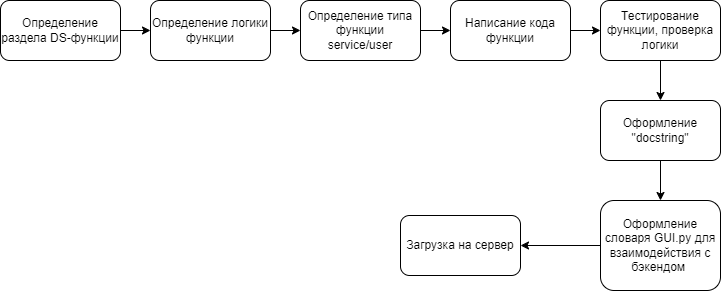

The diagram above was exported from draw.io. Its source (the exported page's mxGraphModel, read from the mxfile embedded in the PNG):
<mxGraphModel dx="1050" dy="567" grid="1" gridSize="10" guides="1" tooltips="1" connect="1" arrows="1" fold="1" page="1" pageScale="1" pageWidth="827" pageHeight="1169" math="0" shadow="0">
  <root>
    <mxCell id="WIyWlLk6GJQsqaUBKTNV-0" />
    <mxCell id="WIyWlLk6GJQsqaUBKTNV-1" parent="WIyWlLk6GJQsqaUBKTNV-0" />
    <mxCell id="TIpYFxC2FO462k6-WyOb-1" value="" style="edgeStyle=orthogonalEdgeStyle;rounded=0;orthogonalLoop=1;jettySize=auto;html=1;" parent="WIyWlLk6GJQsqaUBKTNV-1" source="WIyWlLk6GJQsqaUBKTNV-3" target="TIpYFxC2FO462k6-WyOb-0" edge="1">
      <mxGeometry relative="1" as="geometry" />
    </mxCell>
    <mxCell id="WIyWlLk6GJQsqaUBKTNV-3" value="Определение раздела DS-функции" style="rounded=1;whiteSpace=wrap;html=1;fontSize=12;glass=0;strokeWidth=1;shadow=0;" parent="WIyWlLk6GJQsqaUBKTNV-1" vertex="1">
      <mxGeometry x="20" y="80" width="120" height="60" as="geometry" />
    </mxCell>
    <mxCell id="TIpYFxC2FO462k6-WyOb-3" value="" style="edgeStyle=orthogonalEdgeStyle;rounded=0;orthogonalLoop=1;jettySize=auto;html=1;" parent="WIyWlLk6GJQsqaUBKTNV-1" source="TIpYFxC2FO462k6-WyOb-0" target="TIpYFxC2FO462k6-WyOb-2" edge="1">
      <mxGeometry relative="1" as="geometry" />
    </mxCell>
    <mxCell id="TIpYFxC2FO462k6-WyOb-0" value="Определение логики функции" style="whiteSpace=wrap;html=1;rounded=1;glass=0;strokeWidth=1;shadow=0;" parent="WIyWlLk6GJQsqaUBKTNV-1" vertex="1">
      <mxGeometry x="170" y="80" width="120" height="60" as="geometry" />
    </mxCell>
    <mxCell id="TIpYFxC2FO462k6-WyOb-5" value="" style="edgeStyle=orthogonalEdgeStyle;rounded=0;orthogonalLoop=1;jettySize=auto;html=1;" parent="WIyWlLk6GJQsqaUBKTNV-1" source="TIpYFxC2FO462k6-WyOb-2" target="TIpYFxC2FO462k6-WyOb-4" edge="1">
      <mxGeometry relative="1" as="geometry" />
    </mxCell>
    <mxCell id="TIpYFxC2FO462k6-WyOb-2" value="Определение типа функции&lt;div&gt;service/user&lt;/div&gt;" style="whiteSpace=wrap;html=1;rounded=1;glass=0;strokeWidth=1;shadow=0;" parent="WIyWlLk6GJQsqaUBKTNV-1" vertex="1">
      <mxGeometry x="320" y="80" width="120" height="60" as="geometry" />
    </mxCell>
    <mxCell id="TIpYFxC2FO462k6-WyOb-7" value="" style="edgeStyle=orthogonalEdgeStyle;rounded=0;orthogonalLoop=1;jettySize=auto;html=1;" parent="WIyWlLk6GJQsqaUBKTNV-1" source="TIpYFxC2FO462k6-WyOb-4" target="TIpYFxC2FO462k6-WyOb-6" edge="1">
      <mxGeometry relative="1" as="geometry" />
    </mxCell>
    <mxCell id="TIpYFxC2FO462k6-WyOb-4" value="Написание кода функции" style="whiteSpace=wrap;html=1;rounded=1;glass=0;strokeWidth=1;shadow=0;" parent="WIyWlLk6GJQsqaUBKTNV-1" vertex="1">
      <mxGeometry x="470" y="80" width="120" height="60" as="geometry" />
    </mxCell>
    <mxCell id="TIpYFxC2FO462k6-WyOb-9" value="" style="edgeStyle=orthogonalEdgeStyle;rounded=0;orthogonalLoop=1;jettySize=auto;html=1;" parent="WIyWlLk6GJQsqaUBKTNV-1" source="TIpYFxC2FO462k6-WyOb-6" target="TIpYFxC2FO462k6-WyOb-8" edge="1">
      <mxGeometry relative="1" as="geometry" />
    </mxCell>
    <mxCell id="TIpYFxC2FO462k6-WyOb-6" value="Тестирование функции, проверка логики" style="whiteSpace=wrap;html=1;rounded=1;glass=0;strokeWidth=1;shadow=0;" parent="WIyWlLk6GJQsqaUBKTNV-1" vertex="1">
      <mxGeometry x="620" y="80" width="120" height="60" as="geometry" />
    </mxCell>
    <mxCell id="TIpYFxC2FO462k6-WyOb-11" value="" style="edgeStyle=orthogonalEdgeStyle;rounded=0;orthogonalLoop=1;jettySize=auto;html=1;" parent="WIyWlLk6GJQsqaUBKTNV-1" source="TIpYFxC2FO462k6-WyOb-8" target="TIpYFxC2FO462k6-WyOb-10" edge="1">
      <mxGeometry relative="1" as="geometry" />
    </mxCell>
    <mxCell id="TIpYFxC2FO462k6-WyOb-8" value="Оформление &quot;docstring&quot;" style="whiteSpace=wrap;html=1;rounded=1;glass=0;strokeWidth=1;shadow=0;" parent="WIyWlLk6GJQsqaUBKTNV-1" vertex="1">
      <mxGeometry x="620" y="180" width="120" height="60" as="geometry" />
    </mxCell>
    <mxCell id="pTCHjlyz4-HxWlGXaFAm-1" value="" style="edgeStyle=orthogonalEdgeStyle;rounded=0;orthogonalLoop=1;jettySize=auto;html=1;" edge="1" parent="WIyWlLk6GJQsqaUBKTNV-1" source="TIpYFxC2FO462k6-WyOb-10" target="pTCHjlyz4-HxWlGXaFAm-0">
      <mxGeometry relative="1" as="geometry" />
    </mxCell>
    <mxCell id="TIpYFxC2FO462k6-WyOb-10" value="Оформление словаря GUI.py для взаимодействия с бэкендом&amp;nbsp;" style="whiteSpace=wrap;html=1;rounded=1;glass=0;strokeWidth=1;shadow=0;" parent="WIyWlLk6GJQsqaUBKTNV-1" vertex="1">
      <mxGeometry x="620" y="280" width="120" height="90" as="geometry" />
    </mxCell>
    <mxCell id="pTCHjlyz4-HxWlGXaFAm-0" value="Загрузка на сервер" style="whiteSpace=wrap;html=1;rounded=1;glass=0;strokeWidth=1;shadow=0;" vertex="1" parent="WIyWlLk6GJQsqaUBKTNV-1">
      <mxGeometry x="420" y="295" width="120" height="60" as="geometry" />
    </mxCell>
  </root>
</mxGraphModel>